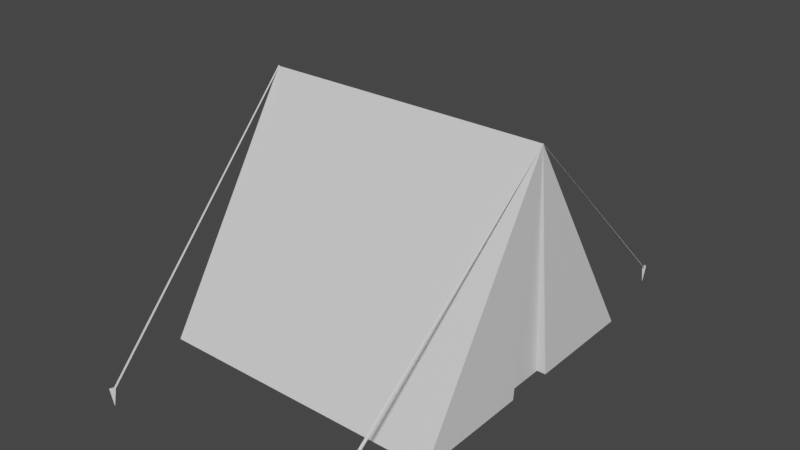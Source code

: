 # Source: Tent.blend  (saved by Blender 2.80.75; exported with 4.5.12 LTS)
import bpy
from mathutils import Matrix  # noqa: F401  (used for matrix-valued properties, if any)

bpy.ops.wm.read_factory_settings(use_empty=True)
scene = bpy.context.scene
scene.name = 'Scene'

# ---- collections
col_collection = bpy.data.collections.new('Collection'); scene.collection.children.link(col_collection)

# ---- images (referenced by path relative to the original .blend; pixels are not part of the script)
import os
ASSET_DIR = os.environ.get("B2B_ASSET_DIR", "")  # directory of the original .blend (textures are referenced by path, not embedded)
HERE = os.path.dirname(os.path.abspath(__file__))  # packed textures are extracted next to this script under _unpacked/

def load_image(name, relpath, width, height, colorspace="sRGB"):
    """Load a texture the original file referenced (path relative to the .blend, or extracted next to this script)."""
    p = next((c for c in (os.path.join(HERE, relpath), os.path.join(ASSET_DIR, relpath)) if relpath and os.path.exists(c)), "")
    if p:
        img = bpy.data.images.load(p, check_existing=True)
        img.name = name
    else:  # same state as the original file: an image datablock whose file is absent (Cycles renders it pink)
        img = bpy.data.images.new(name, width, height)
        img.source = "FILE"
        img.filepath = "//" + (relpath or name)
    img.colorspace_settings.name = colorspace
    return img
img_tent_yellow_png = load_image('Tent_Yellow.png', 'Tent_Yellow.png', 1024, 1024, 'sRGB')
img_rope_brown_png = load_image('Rope_Brown.png', 'Rope_Brown.png', 1024, 1024, 'sRGB')

# ---- materials (node trees are filled in below, after node groups)
mat_material_001 = bpy.data.materials.new('Material.001')
mat_material = bpy.data.materials.new('Material')

# ---- material node trees
mat_material_001.use_nodes = True; mat_material_001.node_tree.nodes.clear()
_N = mat_material_001.node_tree.nodes; _L = mat_material_001.node_tree.links
n0 = _N.new('ShaderNodeOutputMaterial'); n0.name = 'Material Output'; n0.location = (300, 300)
n1 = _N.new('ShaderNodeBsdfPrincipled'); n1.name = 'Principled BSDF'; n1.location = (10, 300)
n1.distribution = 'GGX'
n1.subsurface_method = 'BURLEY'
n1.inputs[3].default_value = 1.45
n1.inputs[27].default_value = (0.0, 0.0, 0.0, 1.0)
n1.inputs[28].default_value = 1.0
n2 = _N.new('ShaderNodeTexImage'); n2.name = 'Image Texture'; n2.location = (175, 613)
n2.image = img_tent_yellow_png
_L.new(n1.outputs[0], n0.inputs[0])
n0.is_active_output = True
mat_material.use_nodes = True; mat_material.node_tree.nodes.clear()
_N = mat_material.node_tree.nodes; _L = mat_material.node_tree.links
n0 = _N.new('ShaderNodeOutputMaterial'); n0.name = 'Material Output'; n0.location = (300, 300)
n1 = _N.new('ShaderNodeBsdfPrincipled'); n1.name = 'Principled BSDF'; n1.location = (10, 300)
n1.distribution = 'GGX'
n1.subsurface_method = 'BURLEY'
n1.inputs[3].default_value = 1.45
n1.inputs[27].default_value = (0.0, 0.0, 0.0, 1.0)
n1.inputs[28].default_value = 1.0
n2 = _N.new('ShaderNodeTexImage'); n2.name = 'Image Texture'; n2.location = (87, 577)
n2.image = img_rope_brown_png
_L.new(n1.outputs[0], n0.inputs[0])
n0.is_active_output = True

# ---- world
world_world = bpy.data.worlds.new('World'); scene.world = world_world
world_world.use_nodes = True; world_world.node_tree.nodes.clear()
_N = world_world.node_tree.nodes; _L = world_world.node_tree.links
n0 = _N.new('ShaderNodeOutputWorld'); n0.name = 'World Output'; n0.location = (300, 300)
n1 = _N.new('ShaderNodeBackground'); n1.name = 'Background'; n1.location = (10, 300)
n1.inputs[0].default_value = (0.05088, 0.05088, 0.05088, 1.0)
_L.new(n1.outputs[0], n0.inputs[0])
n0.is_active_output = True
world_world.color = (0.05088, 0.05088, 0.05088)
world_world.use_sun_shadow = False
world_world.sun_shadow_jitter_overblur = 0.0

# ---- meshes
me_plane = bpy.data.meshes.new('Plane')
me_plane.from_pydata([(-0.9748, -1.016, -0.0002292), (1.087, -1.017, 0.0002104), (-0.9748, 0.9833, -0.0002418), (1.087, 0.9841, 0.0002227), (1.08, -0.007541, 1.615), (1.025, -0.1768, 7.388e-05), (1.025, 0.176, 7.382e-05), (1.087, 0.176, 8.237e-08), (1.087, -0.1768, 8.237e-08), (-0.9686, -0.007756, 1.611)], [], [(9, 2, 0), (4, 1, 8), (5, 6, 4), (4, 7, 3), (4, 6, 7), (5, 4, 8), (6, 3, 7), (5, 1, 0, 2, 3, 6), (1, 5, 8), (1, 4, 9, 0), (3, 2, 9, 4)])
_uv = me_plane.uv_layers.new(name='UVMap')
_uv.uv.foreach_set('vector', [0.2939, 0.5004, 0.001579, 0.6818, 0.0001649, 0.3182, 0.6218, 0.3644, 0.6218, 0.7107, 0.4922, 0.6298, 0.7585, 0.3741, 0.822, 0.3645, 0.8332, 0.66, 0.7474, 0.709, 0.6221, 0.4413, 0.7474, 0.3644, 0.8332, 0.66, 0.822, 0.3645, 0.8332, 0.3644, 0.7585, 0.3741, 0.8332, 0.66, 0.7477, 0.3773, 0.5035, 0.2171, 0.4922, 0.3641, 0.4922, 0.2171, 0.5035, 0.1529, 0.4922, 0.0001649, 0.8673, 0.0003008, 0.8673, 0.3639, 0.4922, 0.3641, 0.5035, 0.2171, 0.4922, 0.0001649, 0.5035, 0.1529, 0.4922, 0.1529, 0.1989, 0.0001649, 0.4919, 0.1847, 0.2939, 0.5004, 0.0001649, 0.3182, 0.2003, 0.9998, 0.001579, 0.6818, 0.2939, 0.5004, 0.4919, 0.8161])
me_plane.materials.append(mat_material_001)
me_plane.use_remesh_preserve_volume = False
me_plane.use_remesh_preserve_attributes = False
me_plane.use_mirror_vertex_groups = False
me_plane.update()
me_plane_001 = bpy.data.meshes.new('Plane.001')
me_plane_001.from_pydata([(1.08, -0.007541, 1.615), (1.082, -0.00776, 1.617), (1.078, -0.007745, 1.617), (-0.9686, -0.007756, 1.611), (-0.9604, -0.007947, 1.614), (-0.9677, -0.007808, 1.617), (-0.7785, -1.701, -0.06005), (0.9244, -1.686, 0.06608), (-0.7859, -1.684, 0.0646), (0.9362, -1.701, -0.06005), (0.9481, -1.685, 0.07117), (0.9476, -1.717, 0.07059), (-0.7899, -1.717, 0.07059), (-0.76, 1.698, 0.07075), (-0.7783, 1.693, -0.06), (-0.7998, 1.696, 0.07111), (0.955, 1.686, 0.07117), (0.9357, 1.692, -0.06006), (0.9358, 1.712, 0.07059), (0.9406, -1.688, 0.04881), (0.9393, -1.686, 0.05973), (-0.7753, -1.689, 0.04715), (-0.7686, -1.686, 0.06593), (0.9357, 1.672, 0.06446), (0.9494, 1.683, 0.05731), (0.949, 1.685, 0.05163), (-0.7919, 1.68, 0.05192), (-0.7821, 1.673, 0.06384), (-0.7828, 1.679, 0.04725), (1.08, -0.007541, 1.615), (1.082, -0.00776, 1.617), (1.078, -0.007745, 1.617), (0.9406, -1.688, 0.04881), (0.9393, -1.686, 0.05973)], [], [(1, 20, 19), (20, 2, 7), (4, 22, 21), (22, 5, 8), (8, 3, 21), (3, 26, 28), (5, 27, 26), (27, 4, 28), (24, 1, 25), (15, 13, 14), (22, 12, 6), (11, 7, 9), (13, 27, 14), (20, 7, 10), (12, 8, 6), (10, 11, 9), (22, 8, 12), (23, 18, 17), (18, 16, 17), (16, 18, 23), (20, 10, 19), (10, 9, 19), (7, 19, 9), (6, 21, 22), (24, 25, 16), (23, 17, 25), (24, 16, 23), (26, 15, 14), (26, 14, 28), (15, 26, 27), (27, 28, 14), (0, 19, 7, 2), (3, 4, 21), (4, 5, 22), (8, 5, 3), (3, 5, 26), (27, 5, 4), (28, 4, 3), (0, 2, 23), (8, 21, 6), (11, 10, 7), (15, 27, 13), (16, 25, 17), (29, 30, 32), (30, 31, 33), (1, 24, 23, 0)])
_uv = me_plane_001.uv_layers.new(name='UVMap')
_uv.uv.foreach_set('vector', [0.6689, 0.617, 0.6586, 0.03996, 0.6689, 0.02732, 0.1162, 0.02732, 0.1162, 0.9102, 0.1008, 0.03066, 0.1832, 0.03151, 0.1954, 0.7289, 0.1831, 0.7411, 0.02732, 0.9433, 0.04616, 0.02732, 0.04333, 0.9417, 0.4723, 0.03207, 0.4607, 0.696, 0.4607, 0.02732, 0.3287, 0.03694, 0.3395, 0.6497, 0.3288, 0.6526, 0.4061, 0.7156, 0.3942, 0.04089, 0.4061, 0.02732, 0.527, 0.6653, 0.5381, 0.02732, 0.5381, 0.6697, 0.7856, 0.4209, 0.7925, 0.02732, 0.7925, 0.4218, 0.6363, 0.802, 0.6123, 0.7979, 0.6363, 0.7207, 0.3837, 0.7764, 0.4061, 0.7702, 0.4061, 0.851, 0.8467, 0.4774, 0.8707, 0.4764, 0.8707, 0.5545, 0.6123, 0.7979, 0.5952, 0.7855, 0.6363, 0.7207, 0.8561, 0.6166, 0.8467, 0.6136, 0.8609, 0.6092, 0.4833, 0.8326, 0.4636, 0.8264, 0.4833, 0.7518, 0.866, 0.9036, 0.866, 0.9232, 0.7856, 0.9152, 0.02732, 0.9433, 0.04333, 0.9417, 0.04616, 0.9727, 0.3272, 0.845, 0.3272, 0.8694, 0.2501, 0.8453, 0.6363, 0.8566, 0.6363, 0.8763, 0.5559, 0.8647, 0.8667, 0.1782, 0.8471, 0.1776, 0.8667, 0.1632, 0.8561, 0.6166, 0.8609, 0.6092, 0.8576, 0.6233, 0.8609, 0.6092, 0.8609, 0.6904, 0.8576, 0.6233, 0.8467, 0.6136, 0.8576, 0.6233, 0.8609, 0.6904, 0.4061, 0.851, 0.384, 0.7887, 0.3837, 0.7764, 0.8471, 0.09976, 0.8478, 0.09623, 0.8501, 0.1085, 0.857, 0.745, 0.857, 0.8222, 0.8467, 0.754, 0.8471, 0.313, 0.8543, 0.3071, 0.8543, 0.3221, 0.3179, 0.7198, 0.3279, 0.7072, 0.3279, 0.7885, 0.5927, 0.7747, 0.6363, 0.7207, 0.599, 0.7754, 0.1869, 0.8201, 0.1708, 0.8204, 0.1712, 0.8099, 0.5952, 0.7855, 0.599, 0.7754, 0.6363, 0.7207, 0.2501, 0.7899, 0.2501, 0.02732, 0.2633, 0.03141, 0.2633, 0.7904, 0.1708, 0.03358, 0.1832, 0.03151, 0.1831, 0.7411, 0.1832, 0.03151, 0.1954, 0.02732, 0.1954, 0.7289, 0.4723, 0.03207, 0.4723, 0.6972, 0.4607, 0.696, 0.3287, 0.03694, 0.3395, 0.02732, 0.3395, 0.6497, 0.3942, 0.04089, 0.4061, 0.7156, 0.3943, 0.7151, 0.3288, 0.6526, 0.3179, 0.03657, 0.3287, 0.03694, 0.7856, 0.4799, 0.7921, 0.4764, 0.7921, 0.8489, 0.4636, 0.8264, 0.4607, 0.8139, 0.4833, 0.7518, 0.8619, 0.2328, 0.8619, 0.2525, 0.8471, 0.2517, 0.1869, 0.8201, 0.1712, 0.8099, 0.1869, 0.7957, 0.8501, 0.1085, 0.8478, 0.09623, 0.8501, 0.02732, 0.7235, 0.5135, 0.729, 0.5102, 0.729, 0.8265, 0.7235, 0.02738, 0.731, 0.02732, 0.731, 0.4556, 0.604, 0.02732, 0.604, 0.6661, 0.5929, 0.6626, 0.5927, 0.03644])
me_plane_001.materials.append(mat_material)
me_plane_001.use_remesh_preserve_volume = False
me_plane_001.use_remesh_preserve_attributes = False
me_plane_001.use_mirror_vertex_groups = False
me_plane_001.update()

# ---- objects
ob_tent = bpy.data.objects.new('Tent', me_plane)
ob_tent_001 = bpy.data.objects.new('Tent.001', me_plane_001)

# ---- transforms, parenting, visibility, modifiers, constraints
ob_tent.location = (0.0, 0.0, 0.0)
ob_tent.lineart.crease_threshold = 0.0
ob_tent_001.location = (0.0, 0.0, 0.0)
ob_tent_001.lineart.crease_threshold = 0.0

# ---- collection membership
col_collection.objects.link(ob_tent)
col_collection.objects.link(ob_tent_001)

# ---- scene / render settings (as saved in the file)
scene.frame_start = 1; scene.frame_end = 250; scene.frame_set(40)
scene.render.engine = 'CYCLES'
scene.cycles.use_denoising = False
scene.cycles.samples = 128
scene.cycles.sampling_pattern = 'TABULATED_SOBOL'
scene.cycles.use_adaptive_sampling = False
scene.cycles.use_light_tree = False
scene.cycles.bake_type = 'AO'
scene.view_settings.view_transform = 'Filmic'
bpy.context.view_layer.update()

# ---- added for rendering (the .blend has no active camera and no usable light): camera, sun
cam_auto = bpy.data.cameras.new('AutoCamera')
cam_auto.lens = 50.0
cam_auto.sensor_width = 36.0
cam_auto.clip_end = 1000.0
ob_auto_camera = bpy.data.objects.new('AutoCamera', cam_auto)
scene.collection.objects.link(ob_auto_camera)
ob_auto_camera.location = (4.06998, -4.81923, 3.9896)
ob_auto_camera.rotation_euler = (1.09748, -7.21219e-08, 0.694738)
scene.camera = ob_auto_camera
light_auto_sun = bpy.data.lights.new('AutoSun', 'SUN')
light_auto_sun.energy = 3.0
light_auto_sun.angle = 0.0523599
ob_auto_sun = bpy.data.objects.new('AutoSun', light_auto_sun)
scene.collection.objects.link(ob_auto_sun)
ob_auto_sun.rotation_euler = (0.872665, 0.174533, 0.523599)
bpy.context.view_layer.update()
